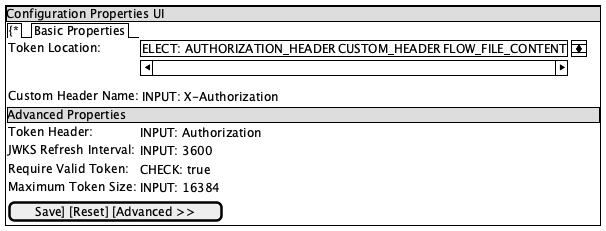

The diagram above was rendered by PlantUML. Its source (embedded in the PNG):
@startsalt
{+
  {* Configuration Properties UI}
  {
    {/ 
      {* Basic Properties}
      {
        Token Location: {SELECT: AUTHORIZATION_HEADER | CUSTOM_HEADER | FLOW_FILE_CONTENT}
        Custom Header Name: {INPUT: X-Authorization}
      }
      {* Advanced Properties}
      {
        Token Header: {INPUT: Authorization}
        JWKS Refresh Interval: {INPUT: 3600}
        Require Valid Token: {CHECK: true}
        Maximum Token Size: {INPUT: 16384}
      }
    }
    {
      [Save] [Reset] [Advanced >>]
    }
  }
}
@endsalt